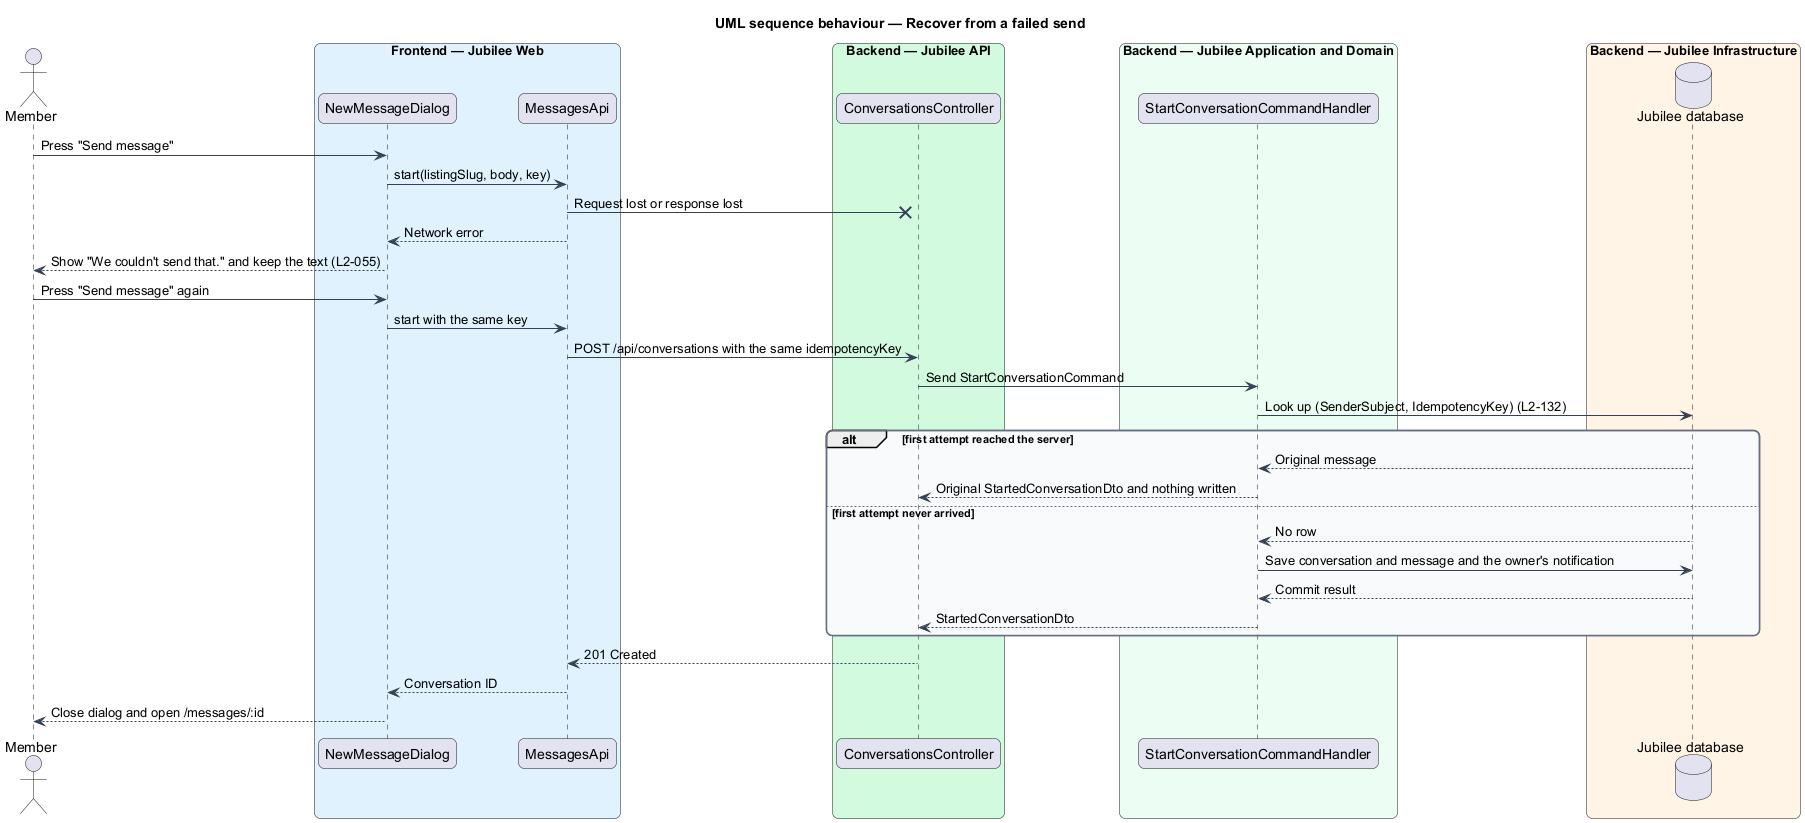

The diagram above was rendered by PlantUML. Its source (embedded in the PNG):
@startuml
title UML sequence behaviour — Recover from a failed send
skinparam backgroundColor #FFFFFF
skinparam shadowing false
skinparam roundcorner 12
skinparam defaultFontName Arial
skinparam ArrowColor #344054
skinparam rectangle {
  BorderColor #344054
  FontColor #101828
}
skinparam package {
  BorderColor #667085
  FontColor #101828
  BackgroundColor #F9FAFB
}
actor "Member" as member
box "Frontend — Jubilee Web" #E0F2FE
  participant "NewMessageDialog" as dialog
  participant "MessagesApi" as client
end box
box "Backend — Jubilee API" #D1FADF
  participant "ConversationsController" as controller
end box
box "Backend — Jubilee Application and Domain" #ECFDF3
  participant "StartConversationCommandHandler" as handler
end box
box "Backend — Jubilee Infrastructure" #FFF4E5
  database "Jubilee database" as db
end box
member -> dialog : Press "Send message"
dialog -> client : start(listingSlug, body, key)
client -x controller : Request lost or response lost
client --> dialog : Network error
dialog --> member : Show "We couldn't send that." and keep the text (L2-055)
member -> dialog : Press "Send message" again
dialog -> client : start with the same key
client -> controller : POST /api/conversations with the same idempotencyKey
controller -> handler : Send StartConversationCommand
handler -> db : Look up (SenderSubject, IdempotencyKey) (L2-132)
alt first attempt reached the server
  db --> handler : Original message
  handler --> controller : Original StartedConversationDto and nothing written
else first attempt never arrived
  db --> handler : No row
  handler -> db : Save conversation and message and the owner's notification
  db --> handler : Commit result
  handler --> controller : StartedConversationDto
end
controller --> client : 201 Created
client --> dialog : Conversation ID
dialog --> member : Close dialog and open /messages/:id
@enduml